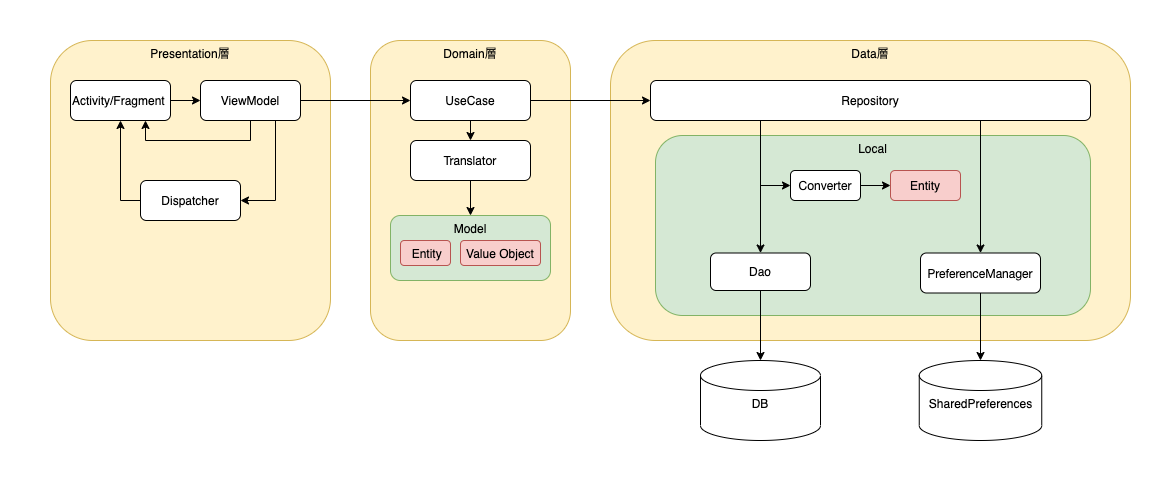

The diagram above was exported from draw.io. Its source (the exported page's mxGraphModel, read from the mxfile embedded in the PNG):
<mxGraphModel dx="1351" dy="877" grid="1" gridSize="10" guides="1" tooltips="1" connect="1" arrows="1" fold="1" page="1" pageScale="1" pageWidth="827" pageHeight="1169" math="0" shadow="0">
  <root>
    <mxCell id="WIyWlLk6GJQsqaUBKTNV-0" />
    <mxCell id="WIyWlLk6GJQsqaUBKTNV-1" parent="WIyWlLk6GJQsqaUBKTNV-0" />
    <mxCell id="-6SJxEmR_XoFlQCLyBBq-0" value="" style="rounded=0;whiteSpace=wrap;html=1;strokeColor=none;" vertex="1" parent="WIyWlLk6GJQsqaUBKTNV-1">
      <mxGeometry width="1170" height="480" as="geometry" />
    </mxCell>
    <mxCell id="L2Z-Nmf659EoWFDyZaoK-5" value="&lt;span&gt;Domain層&lt;/span&gt;" style="rounded=1;whiteSpace=wrap;html=1;align=center;verticalAlign=top;fillColor=#fff2cc;strokeColor=#d6b656;" parent="WIyWlLk6GJQsqaUBKTNV-1" vertex="1">
      <mxGeometry x="370" y="40" width="200" height="300" as="geometry" />
    </mxCell>
    <mxCell id="L2Z-Nmf659EoWFDyZaoK-58" style="edgeStyle=orthogonalEdgeStyle;rounded=0;orthogonalLoop=1;jettySize=auto;html=1;exitX=0.5;exitY=1;exitDx=0;exitDy=0;entryX=0.5;entryY=0;entryDx=0;entryDy=0;" parent="WIyWlLk6GJQsqaUBKTNV-1" source="L2Z-Nmf659EoWFDyZaoK-6" target="L2Z-Nmf659EoWFDyZaoK-8" edge="1">
      <mxGeometry relative="1" as="geometry" />
    </mxCell>
    <mxCell id="L2Z-Nmf659EoWFDyZaoK-6" value="UseCase" style="rounded=1;whiteSpace=wrap;html=1;" parent="WIyWlLk6GJQsqaUBKTNV-1" vertex="1">
      <mxGeometry x="410" y="80" width="120" height="40" as="geometry" />
    </mxCell>
    <mxCell id="L2Z-Nmf659EoWFDyZaoK-7" value="Model" style="rounded=1;whiteSpace=wrap;html=1;verticalAlign=top;fillColor=#d5e8d4;strokeColor=#82b366;" parent="WIyWlLk6GJQsqaUBKTNV-1" vertex="1">
      <mxGeometry x="390" y="215" width="160" height="65" as="geometry" />
    </mxCell>
    <mxCell id="L2Z-Nmf659EoWFDyZaoK-61" style="edgeStyle=orthogonalEdgeStyle;rounded=0;orthogonalLoop=1;jettySize=auto;html=1;exitX=0.5;exitY=1;exitDx=0;exitDy=0;" parent="WIyWlLk6GJQsqaUBKTNV-1" source="L2Z-Nmf659EoWFDyZaoK-8" target="L2Z-Nmf659EoWFDyZaoK-7" edge="1">
      <mxGeometry relative="1" as="geometry" />
    </mxCell>
    <mxCell id="L2Z-Nmf659EoWFDyZaoK-8" value="&lt;p class=&quot;p1&quot; style=&quot;margin: 0px ; font-stretch: normal ; line-height: normal ; font-family: &amp;#34;helvetica neue&amp;#34;&quot;&gt;Translator&lt;/p&gt;" style="rounded=1;whiteSpace=wrap;html=1;" parent="WIyWlLk6GJQsqaUBKTNV-1" vertex="1">
      <mxGeometry x="410" y="140" width="120" height="40" as="geometry" />
    </mxCell>
    <mxCell id="L2Z-Nmf659EoWFDyZaoK-9" value="&lt;span&gt;Data層&lt;/span&gt;" style="rounded=1;whiteSpace=wrap;html=1;align=center;verticalAlign=top;fillColor=#fff2cc;strokeColor=#d6b656;" parent="WIyWlLk6GJQsqaUBKTNV-1" vertex="1">
      <mxGeometry x="610" y="40" width="520" height="300" as="geometry" />
    </mxCell>
    <mxCell id="L2Z-Nmf659EoWFDyZaoK-10" value="Local" style="rounded=1;whiteSpace=wrap;html=1;verticalAlign=top;align=center;fillColor=#d5e8d4;strokeColor=#82b366;" parent="WIyWlLk6GJQsqaUBKTNV-1" vertex="1">
      <mxGeometry x="655" y="135" width="435" height="180" as="geometry" />
    </mxCell>
    <mxCell id="L2Z-Nmf659EoWFDyZaoK-11" value="Entity" style="rounded=1;whiteSpace=wrap;html=1;fillColor=#f8cecc;strokeColor=#b85450;" parent="WIyWlLk6GJQsqaUBKTNV-1" vertex="1">
      <mxGeometry x="890" y="170" width="70" height="30" as="geometry" />
    </mxCell>
    <mxCell id="L2Z-Nmf659EoWFDyZaoK-66" style="edgeStyle=orthogonalEdgeStyle;rounded=0;orthogonalLoop=1;jettySize=auto;html=1;exitX=0.5;exitY=1;exitDx=0;exitDy=0;entryX=0.5;entryY=0;entryDx=0;entryDy=0;entryPerimeter=0;" parent="WIyWlLk6GJQsqaUBKTNV-1" source="L2Z-Nmf659EoWFDyZaoK-12" target="L2Z-Nmf659EoWFDyZaoK-41" edge="1">
      <mxGeometry relative="1" as="geometry" />
    </mxCell>
    <mxCell id="L2Z-Nmf659EoWFDyZaoK-12" value="Dao" style="rounded=1;whiteSpace=wrap;html=1;" parent="WIyWlLk6GJQsqaUBKTNV-1" vertex="1">
      <mxGeometry x="710" y="252.5" width="100" height="37.5" as="geometry" />
    </mxCell>
    <mxCell id="L2Z-Nmf659EoWFDyZaoK-64" style="edgeStyle=orthogonalEdgeStyle;rounded=0;orthogonalLoop=1;jettySize=auto;html=1;exitX=0.75;exitY=1;exitDx=0;exitDy=0;" parent="WIyWlLk6GJQsqaUBKTNV-1" source="L2Z-Nmf659EoWFDyZaoK-13" target="L2Z-Nmf659EoWFDyZaoK-43" edge="1">
      <mxGeometry relative="1" as="geometry" />
    </mxCell>
    <mxCell id="L2Z-Nmf659EoWFDyZaoK-69" style="edgeStyle=orthogonalEdgeStyle;rounded=0;orthogonalLoop=1;jettySize=auto;html=1;exitX=0.25;exitY=1;exitDx=0;exitDy=0;entryX=0.5;entryY=0;entryDx=0;entryDy=0;" parent="WIyWlLk6GJQsqaUBKTNV-1" source="L2Z-Nmf659EoWFDyZaoK-13" target="L2Z-Nmf659EoWFDyZaoK-12" edge="1">
      <mxGeometry relative="1" as="geometry" />
    </mxCell>
    <mxCell id="L2Z-Nmf659EoWFDyZaoK-72" style="edgeStyle=orthogonalEdgeStyle;rounded=0;orthogonalLoop=1;jettySize=auto;html=1;exitX=0.25;exitY=1;exitDx=0;exitDy=0;entryX=0;entryY=0.5;entryDx=0;entryDy=0;" parent="WIyWlLk6GJQsqaUBKTNV-1" source="L2Z-Nmf659EoWFDyZaoK-13" target="L2Z-Nmf659EoWFDyZaoK-44" edge="1">
      <mxGeometry relative="1" as="geometry">
        <Array as="points">
          <mxPoint x="760" y="185" />
        </Array>
      </mxGeometry>
    </mxCell>
    <mxCell id="L2Z-Nmf659EoWFDyZaoK-13" value="Repository" style="rounded=1;whiteSpace=wrap;html=1;" parent="WIyWlLk6GJQsqaUBKTNV-1" vertex="1">
      <mxGeometry x="650" y="80" width="440" height="40" as="geometry" />
    </mxCell>
    <mxCell id="L2Z-Nmf659EoWFDyZaoK-14" value="Presentation層" style="rounded=1;whiteSpace=wrap;html=1;align=center;verticalAlign=top;fillColor=#fff2cc;strokeColor=#d6b656;" parent="WIyWlLk6GJQsqaUBKTNV-1" vertex="1">
      <mxGeometry x="50" y="40" width="280" height="300" as="geometry" />
    </mxCell>
    <mxCell id="L2Z-Nmf659EoWFDyZaoK-50" style="edgeStyle=orthogonalEdgeStyle;rounded=0;orthogonalLoop=1;jettySize=auto;html=1;exitX=1;exitY=0.5;exitDx=0;exitDy=0;" parent="WIyWlLk6GJQsqaUBKTNV-1" source="L2Z-Nmf659EoWFDyZaoK-15" target="L2Z-Nmf659EoWFDyZaoK-16" edge="1">
      <mxGeometry relative="1" as="geometry" />
    </mxCell>
    <mxCell id="L2Z-Nmf659EoWFDyZaoK-15" value="&lt;span&gt;Activity/Fragment&lt;/span&gt;" style="rounded=1;whiteSpace=wrap;html=1;align=left;" parent="WIyWlLk6GJQsqaUBKTNV-1" vertex="1">
      <mxGeometry x="70" y="80" width="100" height="40" as="geometry" />
    </mxCell>
    <mxCell id="L2Z-Nmf659EoWFDyZaoK-54" style="edgeStyle=orthogonalEdgeStyle;rounded=0;orthogonalLoop=1;jettySize=auto;html=1;exitX=0.75;exitY=1;exitDx=0;exitDy=0;entryX=1;entryY=0.5;entryDx=0;entryDy=0;" parent="WIyWlLk6GJQsqaUBKTNV-1" source="L2Z-Nmf659EoWFDyZaoK-16" target="L2Z-Nmf659EoWFDyZaoK-17" edge="1">
      <mxGeometry relative="1" as="geometry" />
    </mxCell>
    <mxCell id="L2Z-Nmf659EoWFDyZaoK-56" style="edgeStyle=orthogonalEdgeStyle;rounded=0;orthogonalLoop=1;jettySize=auto;html=1;exitX=1;exitY=0.5;exitDx=0;exitDy=0;" parent="WIyWlLk6GJQsqaUBKTNV-1" source="L2Z-Nmf659EoWFDyZaoK-16" target="L2Z-Nmf659EoWFDyZaoK-6" edge="1">
      <mxGeometry relative="1" as="geometry" />
    </mxCell>
    <mxCell id="L2Z-Nmf659EoWFDyZaoK-89" style="edgeStyle=orthogonalEdgeStyle;rounded=0;orthogonalLoop=1;jettySize=auto;html=1;exitX=0.5;exitY=1;exitDx=0;exitDy=0;entryX=0.75;entryY=1;entryDx=0;entryDy=0;" parent="WIyWlLk6GJQsqaUBKTNV-1" source="L2Z-Nmf659EoWFDyZaoK-16" target="L2Z-Nmf659EoWFDyZaoK-15" edge="1">
      <mxGeometry relative="1" as="geometry" />
    </mxCell>
    <mxCell id="L2Z-Nmf659EoWFDyZaoK-16" value="&lt;span&gt;ViewModel&lt;/span&gt;" style="rounded=1;whiteSpace=wrap;html=1;align=center;" parent="WIyWlLk6GJQsqaUBKTNV-1" vertex="1">
      <mxGeometry x="200" y="80" width="100" height="40" as="geometry" />
    </mxCell>
    <mxCell id="L2Z-Nmf659EoWFDyZaoK-52" style="edgeStyle=orthogonalEdgeStyle;rounded=0;orthogonalLoop=1;jettySize=auto;html=1;exitX=0;exitY=0.5;exitDx=0;exitDy=0;" parent="WIyWlLk6GJQsqaUBKTNV-1" source="L2Z-Nmf659EoWFDyZaoK-17" target="L2Z-Nmf659EoWFDyZaoK-15" edge="1">
      <mxGeometry relative="1" as="geometry" />
    </mxCell>
    <mxCell id="L2Z-Nmf659EoWFDyZaoK-17" value="&lt;span&gt;Dispatcher&lt;/span&gt;" style="rounded=1;whiteSpace=wrap;html=1;align=center;" parent="WIyWlLk6GJQsqaUBKTNV-1" vertex="1">
      <mxGeometry x="140" y="180" width="100" height="40" as="geometry" />
    </mxCell>
    <mxCell id="L2Z-Nmf659EoWFDyZaoK-18" value="&amp;nbsp;Entity" style="rounded=1;whiteSpace=wrap;html=1;fillColor=#f8cecc;strokeColor=#b85450;" parent="WIyWlLk6GJQsqaUBKTNV-1" vertex="1">
      <mxGeometry x="400" y="240" width="50" height="25" as="geometry" />
    </mxCell>
    <mxCell id="L2Z-Nmf659EoWFDyZaoK-19" value="Value Object" style="rounded=1;whiteSpace=wrap;html=1;fillColor=#f8cecc;strokeColor=#b85450;" parent="WIyWlLk6GJQsqaUBKTNV-1" vertex="1">
      <mxGeometry x="460" y="240" width="80" height="25" as="geometry" />
    </mxCell>
    <mxCell id="L2Z-Nmf659EoWFDyZaoK-41" value="DB" style="shape=cylinder3;whiteSpace=wrap;html=1;boundedLbl=1;backgroundOutline=1;size=15;align=center;verticalAlign=top;" parent="WIyWlLk6GJQsqaUBKTNV-1" vertex="1">
      <mxGeometry x="700" y="360" width="120" height="80" as="geometry" />
    </mxCell>
    <mxCell id="L2Z-Nmf659EoWFDyZaoK-42" value="SharedPreferences" style="shape=cylinder3;whiteSpace=wrap;html=1;boundedLbl=1;backgroundOutline=1;size=15;align=center;verticalAlign=top;" parent="WIyWlLk6GJQsqaUBKTNV-1" vertex="1">
      <mxGeometry x="918.75" y="360" width="122.5" height="80" as="geometry" />
    </mxCell>
    <mxCell id="L2Z-Nmf659EoWFDyZaoK-65" style="edgeStyle=orthogonalEdgeStyle;rounded=0;orthogonalLoop=1;jettySize=auto;html=1;exitX=0.5;exitY=1;exitDx=0;exitDy=0;entryX=0.5;entryY=0;entryDx=0;entryDy=0;entryPerimeter=0;" parent="WIyWlLk6GJQsqaUBKTNV-1" source="L2Z-Nmf659EoWFDyZaoK-43" target="L2Z-Nmf659EoWFDyZaoK-42" edge="1">
      <mxGeometry relative="1" as="geometry" />
    </mxCell>
    <mxCell id="L2Z-Nmf659EoWFDyZaoK-43" value="&lt;p class=&quot;p1&quot; style=&quot;margin: 0px ; font-stretch: normal ; line-height: normal ; font-family: &amp;#34;helvetica neue&amp;#34;&quot;&gt;PreferenceManager&lt;/p&gt;" style="rounded=1;whiteSpace=wrap;html=1;" parent="WIyWlLk6GJQsqaUBKTNV-1" vertex="1">
      <mxGeometry x="920" y="252.5" width="120" height="40" as="geometry" />
    </mxCell>
    <mxCell id="L2Z-Nmf659EoWFDyZaoK-75" style="edgeStyle=orthogonalEdgeStyle;rounded=0;orthogonalLoop=1;jettySize=auto;html=1;exitX=1;exitY=0.5;exitDx=0;exitDy=0;entryX=0;entryY=0.5;entryDx=0;entryDy=0;" parent="WIyWlLk6GJQsqaUBKTNV-1" source="L2Z-Nmf659EoWFDyZaoK-44" target="L2Z-Nmf659EoWFDyZaoK-11" edge="1">
      <mxGeometry relative="1" as="geometry" />
    </mxCell>
    <mxCell id="L2Z-Nmf659EoWFDyZaoK-44" value="&lt;p class=&quot;p1&quot; style=&quot;margin: 0px ; font-stretch: normal ; line-height: normal ; font-family: &amp;#34;helvetica neue&amp;#34;&quot;&gt;Converter&lt;/p&gt;" style="rounded=1;whiteSpace=wrap;html=1;" parent="WIyWlLk6GJQsqaUBKTNV-1" vertex="1">
      <mxGeometry x="790" y="170" width="70" height="30" as="geometry" />
    </mxCell>
    <mxCell id="L2Z-Nmf659EoWFDyZaoK-57" style="edgeStyle=orthogonalEdgeStyle;rounded=0;orthogonalLoop=1;jettySize=auto;html=1;entryX=0;entryY=0.5;entryDx=0;entryDy=0;" parent="WIyWlLk6GJQsqaUBKTNV-1" source="L2Z-Nmf659EoWFDyZaoK-6" target="L2Z-Nmf659EoWFDyZaoK-13" edge="1">
      <mxGeometry relative="1" as="geometry" />
    </mxCell>
  </root>
</mxGraphModel>